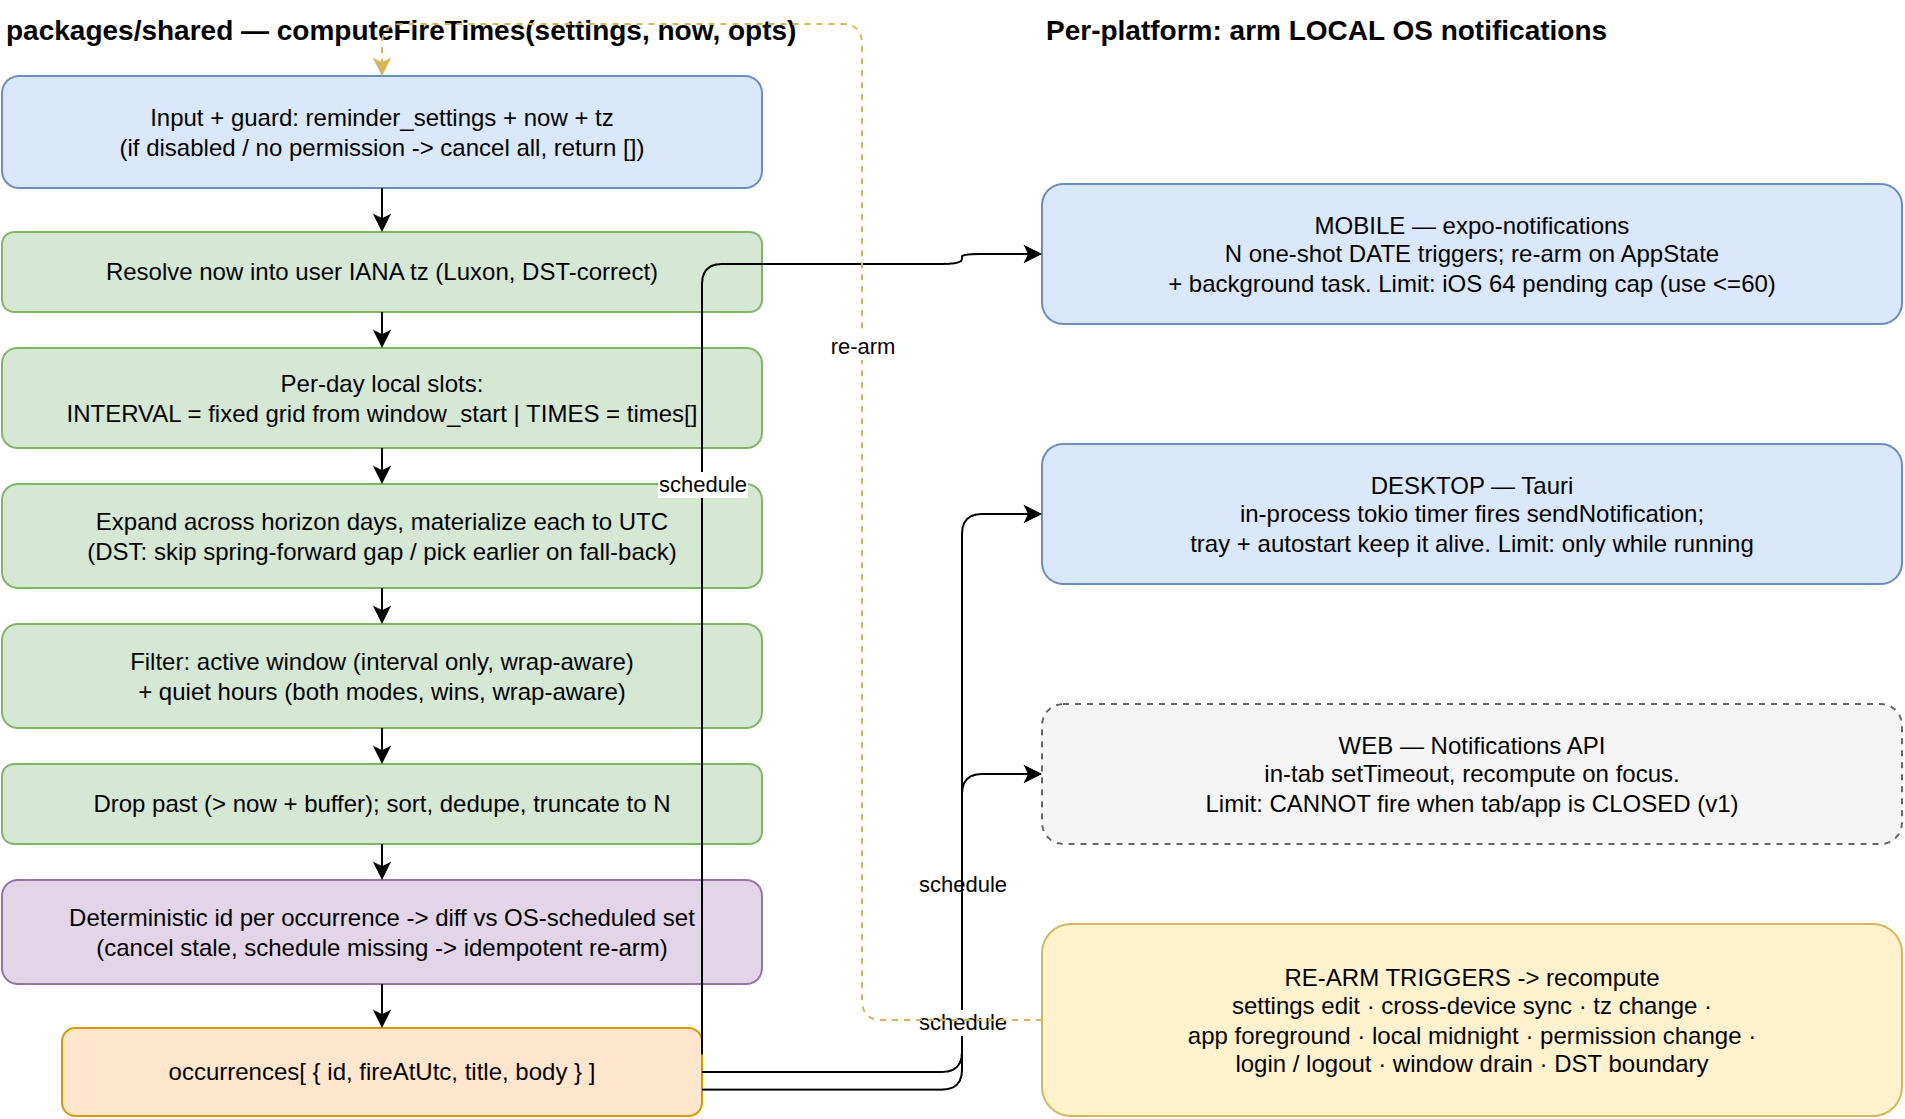

The diagram above was exported from draw.io. Its source (the exported page's mxGraphModel, read from the mxfile embedded in the PNG):
<mxGraphModel dx="1400" dy="900" grid="0" gridSize="10" guides="1" tooltips="1" connect="1" arrows="1" fold="1" page="1" pageScale="1" pageWidth="1040" pageHeight="640" math="0" shadow="0">
  <root>
    <mxCell id="0" />
    <mxCell id="1" parent="0" />
    <mxCell id="rt" value="packages/shared  —  computeFireTimes(settings, now, opts)" style="text;html=1;fontStyle=1;fontSize=14;align=left;" vertex="1" parent="1">
      <mxGeometry x="40" y="18" width="460" height="24" as="geometry" />
    </mxCell>
    <mxCell id="c1" value="Input + guard: reminder_settings + now + tz&#10;(if disabled / no permission -&gt; cancel all, return [])" style="rounded=1;whiteSpace=wrap;html=1;fillColor=#dae8fc;strokeColor=#6c8ebf;" vertex="1" parent="1">
      <mxGeometry x="40" y="56" width="380" height="56" as="geometry" />
    </mxCell>
    <mxCell id="c2" value="Resolve now into user IANA tz (Luxon, DST-correct)" style="rounded=1;whiteSpace=wrap;html=1;fillColor=#d5e8d4;strokeColor=#82b366;" vertex="1" parent="1">
      <mxGeometry x="40" y="134" width="380" height="40" as="geometry" />
    </mxCell>
    <mxCell id="c3" value="Per-day local slots:&#10;INTERVAL = fixed grid from window_start  |  TIMES = times[]" style="rounded=1;whiteSpace=wrap;html=1;fillColor=#d5e8d4;strokeColor=#82b366;" vertex="1" parent="1">
      <mxGeometry x="40" y="192" width="380" height="50" as="geometry" />
    </mxCell>
    <mxCell id="c4" value="Expand across horizon days, materialize each to UTC&#10;(DST: skip spring-forward gap / pick earlier on fall-back)" style="rounded=1;whiteSpace=wrap;html=1;fillColor=#d5e8d4;strokeColor=#82b366;" vertex="1" parent="1">
      <mxGeometry x="40" y="260" width="380" height="52" as="geometry" />
    </mxCell>
    <mxCell id="c5" value="Filter: active window (interval only, wrap-aware)&#10;+ quiet hours (both modes, wins, wrap-aware)" style="rounded=1;whiteSpace=wrap;html=1;fillColor=#d5e8d4;strokeColor=#82b366;" vertex="1" parent="1">
      <mxGeometry x="40" y="330" width="380" height="52" as="geometry" />
    </mxCell>
    <mxCell id="c6" value="Drop past (&gt; now + buffer); sort, dedupe, truncate to N" style="rounded=1;whiteSpace=wrap;html=1;fillColor=#d5e8d4;strokeColor=#82b366;" vertex="1" parent="1">
      <mxGeometry x="40" y="400" width="380" height="40" as="geometry" />
    </mxCell>
    <mxCell id="c7" value="Deterministic id per occurrence -&gt; diff vs OS-scheduled set&#10;(cancel stale, schedule missing -&gt; idempotent re-arm)" style="rounded=1;whiteSpace=wrap;html=1;fillColor=#e1d5e7;strokeColor=#9673a6;" vertex="1" parent="1">
      <mxGeometry x="40" y="458" width="380" height="52" as="geometry" />
    </mxCell>
    <mxCell id="occ" value="occurrences[ { id, fireAtUtc, title, body } ]" style="rounded=1;whiteSpace=wrap;html=1;fillColor=#ffe6cc;strokeColor=#d79b00;" vertex="1" parent="1">
      <mxGeometry x="70" y="532" width="320" height="44" as="geometry" />
    </mxCell>
    <mxCell id="ce_c1" value="" style="edgeStyle=orthogonalEdgeStyle;rounded=1;orthogonalLoop=1;jettySize=auto;html=1;fontSize=11;exitX=0.5;exitY=1;entryX=0.5;entryY=0;" edge="1" parent="1" source="c1" target="c2">
      <mxGeometry relative="1" as="geometry" />
    </mxCell>
    <mxCell id="ce_c2" value="" style="edgeStyle=orthogonalEdgeStyle;rounded=1;orthogonalLoop=1;jettySize=auto;html=1;fontSize=11;exitX=0.5;exitY=1;entryX=0.5;entryY=0;" edge="1" parent="1" source="c2" target="c3">
      <mxGeometry relative="1" as="geometry" />
    </mxCell>
    <mxCell id="ce_c3" value="" style="edgeStyle=orthogonalEdgeStyle;rounded=1;orthogonalLoop=1;jettySize=auto;html=1;fontSize=11;exitX=0.5;exitY=1;entryX=0.5;entryY=0;" edge="1" parent="1" source="c3" target="c4">
      <mxGeometry relative="1" as="geometry" />
    </mxCell>
    <mxCell id="ce_c4" value="" style="edgeStyle=orthogonalEdgeStyle;rounded=1;orthogonalLoop=1;jettySize=auto;html=1;fontSize=11;exitX=0.5;exitY=1;entryX=0.5;entryY=0;" edge="1" parent="1" source="c4" target="c5">
      <mxGeometry relative="1" as="geometry" />
    </mxCell>
    <mxCell id="ce_c5" value="" style="edgeStyle=orthogonalEdgeStyle;rounded=1;orthogonalLoop=1;jettySize=auto;html=1;fontSize=11;exitX=0.5;exitY=1;entryX=0.5;entryY=0;" edge="1" parent="1" source="c5" target="c6">
      <mxGeometry relative="1" as="geometry" />
    </mxCell>
    <mxCell id="ce_c6" value="" style="edgeStyle=orthogonalEdgeStyle;rounded=1;orthogonalLoop=1;jettySize=auto;html=1;fontSize=11;exitX=0.5;exitY=1;entryX=0.5;entryY=0;" edge="1" parent="1" source="c6" target="c7">
      <mxGeometry relative="1" as="geometry" />
    </mxCell>
    <mxCell id="ce_c7" value="" style="edgeStyle=orthogonalEdgeStyle;rounded=1;orthogonalLoop=1;jettySize=auto;html=1;fontSize=11;exitX=0.5;exitY=1;entryX=0.5;entryY=0;" edge="1" parent="1" source="c7" target="occ">
      <mxGeometry relative="1" as="geometry" />
    </mxCell>
    <mxCell id="pt" value="Per-platform: arm LOCAL OS notifications" style="text;html=1;fontStyle=1;fontSize=14;align=left;" vertex="1" parent="1">
      <mxGeometry x="560" y="18" width="420" height="24" as="geometry" />
    </mxCell>
    <mxCell id="pm" value="MOBILE — expo-notifications&#10;N one-shot DATE triggers; re-arm on AppState&#10;+ background task.  Limit: iOS 64 pending cap (use &lt;=60)" style="rounded=1;whiteSpace=wrap;html=1;fillColor=#dae8fc;strokeColor=#6c8ebf;" vertex="1" parent="1">
      <mxGeometry x="560" y="110" width="430" height="70" as="geometry" />
    </mxCell>
    <mxCell id="pd" value="DESKTOP — Tauri&#10;in-process tokio timer fires sendNotification;&#10;tray + autostart keep it alive.  Limit: only while running" style="rounded=1;whiteSpace=wrap;html=1;fillColor=#dae8fc;strokeColor=#6c8ebf;" vertex="1" parent="1">
      <mxGeometry x="560" y="240" width="430" height="70" as="geometry" />
    </mxCell>
    <mxCell id="pw" value="WEB — Notifications API&#10;in-tab setTimeout, recompute on focus.&#10;Limit: CANNOT fire when tab/app is CLOSED (v1)" style="rounded=1;dashed=1;whiteSpace=wrap;html=1;fillColor=#f5f5f5;strokeColor=#666666;" vertex="1" parent="1">
      <mxGeometry x="560" y="370" width="430" height="70" as="geometry" />
    </mxCell>
    <mxCell id="op1" value="schedule" style="edgeStyle=orthogonalEdgeStyle;rounded=1;orthogonalLoop=1;jettySize=auto;html=1;fontSize=11;exitX=1;exitY=0.3;entryX=0;entryY=0.5;" edge="1" parent="1" source="occ" target="pm">
      <mxGeometry relative="1" as="geometry">
        <Array as="points">
          <mxPoint x="520" y="150" />
        </Array>
      </mxGeometry>
    </mxCell>
    <mxCell id="op2" value="schedule" style="edgeStyle=orthogonalEdgeStyle;rounded=1;orthogonalLoop=1;jettySize=auto;html=1;fontSize=11;exitX=1;exitY=0.5;entryX=0;entryY=0.5;" edge="1" parent="1" source="occ" target="pd">
      <mxGeometry relative="1" as="geometry">
        <Array as="points">
          <mxPoint x="520" y="275" />
        </Array>
      </mxGeometry>
    </mxCell>
    <mxCell id="op3" value="schedule" style="edgeStyle=orthogonalEdgeStyle;rounded=1;orthogonalLoop=1;jettySize=auto;html=1;fontSize=11;exitX=1;exitY=0.7;entryX=0;entryY=0.5;" edge="1" parent="1" source="occ" target="pw">
      <mxGeometry relative="1" as="geometry">
        <Array as="points">
          <mxPoint x="520" y="405" />
        </Array>
      </mxGeometry>
    </mxCell>
    <mxCell id="rearm" value="RE-ARM TRIGGERS -&gt; recompute&#10;settings edit · cross-device sync · tz change ·&#10;app foreground · local midnight · permission change ·&#10;login / logout · window drain · DST boundary" style="rounded=1;whiteSpace=wrap;html=1;fillColor=#fff2cc;strokeColor=#d6b656;" vertex="1" parent="1">
      <mxGeometry x="560" y="480" width="430" height="96" as="geometry" />
    </mxCell>
    <mxCell id="re" value="re-arm" style="edgeStyle=orthogonalEdgeStyle;rounded=1;orthogonalLoop=1;jettySize=auto;html=1;fontSize=11;dashed=1;strokeColor=#d6b656;exitX=0;exitY=0.5;entryX=0.5;entryY=0;" edge="1" parent="1" source="rearm" target="c1">
      <mxGeometry relative="1" as="geometry">
        <Array as="points">
          <mxPoint x="470" y="528" />
          <mxPoint x="470" y="30" />
          <mxPoint x="230" y="30" />
        </Array>
      </mxGeometry>
    </mxCell>
  </root>
</mxGraphModel>